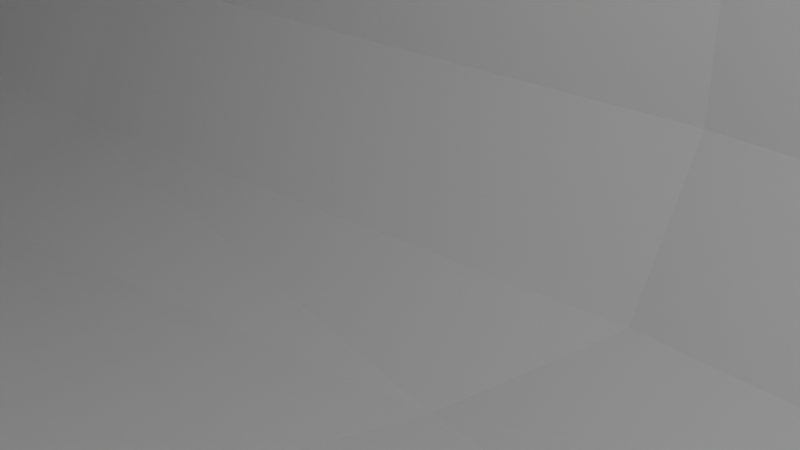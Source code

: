# Source: BomberCone.blend  (saved by Blender 2.82.7; exported with 4.5.12 LTS)
import bpy
from mathutils import Matrix  # noqa: F401  (used for matrix-valued properties, if any)

bpy.ops.wm.read_factory_settings(use_empty=True)
scene = bpy.context.scene
scene.name = 'Scene'

# ---- collections
col_collection = bpy.data.collections.new('Collection'); scene.collection.children.link(col_collection)

# ---- world
world_world = bpy.data.worlds.new('World'); scene.world = world_world
world_world.use_nodes = True; world_world.node_tree.nodes.clear()
_N = world_world.node_tree.nodes; _L = world_world.node_tree.links
n0 = _N.new('ShaderNodeOutputWorld'); n0.name = 'World Output'; n0.location = (300, 300)
n1 = _N.new('ShaderNodeBackground'); n1.name = 'Background'; n1.location = (10, 300)
n1.inputs[0].default_value = (0.05088, 0.05088, 0.05088, 1.0)
_L.new(n1.outputs[0], n0.inputs[0])
n0.is_active_output = True
world_world.color = (0.05088, 0.05088, 0.05088)
world_world.use_sun_shadow = False
world_world.sun_shadow_jitter_overblur = 0.0

# ---- cameras
cam_camera = bpy.data.cameras.new('Camera')
cam_camera.clip_end = 100.0
cam_camera.ortho_scale = 7.314

# ---- lights
light_light = bpy.data.lights.new('Light', 'POINT')
light_light.transmission_factor = 0.0
light_light.energy = 1000.0
light_light.shadow_soft_size = 0.1
light_light.shadow_maximum_resolution = 0.006
light_light.use_absolute_resolution = True

# ---- meshes
me_cylinder_001 = bpy.data.meshes.new('Cylinder.001')
me_cylinder_001.from_pydata([(0.2893, -1.006, -3.399), (0.6109, -0.847, -3.399), (0.8142, -0.6015, -3.399), (0.909, -0.2841, -3.393), (0.1309, -0.1189, -6.22), (0.909, 0.2841, -3.393), (0.1309, 0.1189, -6.22), (0.8142, 0.6015, -3.399), (0.5719, 0.8392, -3.399), (0.2914, 1.006, -3.406), (-0.2911, 1.008, -3.399), (-0.6065, 0.8392, -3.399), (-0.8487, 0.6015, -3.399), (-1.014, 0.2841, -3.393), (-0.1131, 0.1189, -6.22), (-1.014, -0.2841, -3.393), (-0.1131, -0.1189, -6.22), (-0.8487, -0.6015, -3.399), (-0.6065, -0.8392, -3.399), (-0.2705, -1.007, -3.399), (0.1279, -0.2, -6.058), (0.2058, -0.6885, -4.692), (0.1527, -0.1701, -6.102), (0.5311, -0.5232, -4.693), (0.2099, -0.1201, -6.055), (0.6928, -0.1975, -4.69), (0.2099, 0.1199, -6.055), (0.6928, 0.1975, -4.69), (0.1519, 0.1751, -6.074), (0.5304, 0.5227, -4.692), (0.1108, 0.1992, -6.058), (0.1876, 0.68, -4.69), (-0.1287, 0.1992, -6.058), (-0.2088, 0.68, -4.69), (-0.1805, 0.172, -6.051), (-0.5473, 0.5282, -4.682), (-0.1934, 0.1199, -6.055), (-0.7006, 0.2004, -4.685), (-0.1934, -0.1201, -6.055), (-0.7006, -0.2004, -4.685), (-0.168, -0.1709, -6.075), (-0.555, -0.521, -4.687), (-0.1105, -0.2, -6.058), (-0.1876, -0.6859, -4.684), (0.2874, 1.006, -2.763), (0.5892, 0.8392, -2.746), (0.7444, 0.6015, -2.604), (0.7728, 0.2841, -2.44), (0.1266, 0.1189, 0.07533), (0.7728, -0.2841, -2.44), (0.1266, -0.1189, 0.07533), (0.7569, -0.5683, -2.56), (0.611, -0.8467, -2.76), (0.2876, -1.006, -2.761), (-0.2738, -1.007, -2.761), (-0.5946, -0.8451, -2.759), (-0.837, -0.6038, -2.762), (-0.997, -0.2841, -2.752), (-0.1114, -0.1189, 0.07533), (-0.997, 0.2841, -2.752), (-0.1114, 0.1189, 0.07533), (-0.8369, 0.6015, -2.763), (-0.5937, 0.845, -2.761), (-0.2738, 1.007, -2.764), (0.1281, 0.2, -0.08724), (0.1951, 0.6885, -1.465), (0.1699, 0.1701, -0.04293), (0.4957, 0.5282, -1.463), (0.1882, 0.1201, -0.09042), (0.6068, 0.1975, -1.459), (0.1882, -0.1199, -0.09042), (0.6068, -0.1975, -1.459), (0.1692, -0.1751, -0.07101), (0.5017, -0.5282, -1.463), (0.1281, -0.1992, -0.08724), (0.2049, -0.68, -1.455), (-0.1114, -0.1992, -0.08724), (-0.1915, -0.68, -1.455), (-0.1632, -0.172, -0.09423), (-0.53, -0.5282, -1.463), (-0.1882, -0.1199, -0.09042), (-0.6833, -0.2004, -1.46), (-0.1882, 0.1201, -0.09042), (-0.6833, 0.2004, -1.46), (-0.1635, 0.1662, -0.06996), (-0.5378, 0.521, -1.458), (-0.1114, 0.2, -0.08724), (-0.1951, 0.6885, -1.465)], [], [(40, 38, 16), (18, 41, 43, 19), (43, 21, 0, 19), (34, 14, 36), (36, 14, 16, 38), (32, 14, 34), (28, 26, 6), (32, 30, 6, 14), (24, 4, 6, 26), (3, 25, 27, 5), (25, 24, 26, 27), (9, 31, 33, 10), (31, 30, 32, 33), (8, 29, 31, 9), (11, 35, 12), (10, 33, 35, 11), (33, 32, 34, 35), (13, 37, 39, 15), (37, 36, 38, 39), (13, 12, 35, 37), (17, 15, 39, 41), (41, 39, 38, 40), (28, 6, 30), (42, 20, 21, 43), (1, 23, 2), (1, 0, 21, 23), (23, 21, 20, 22), (25, 3, 2, 23), (8, 7, 29), (5, 27, 29, 7), (31, 29, 28, 30), (27, 26, 28, 29), (37, 35, 34, 36), (41, 40, 42, 43), (23, 22, 24, 25), (41, 18, 17), (40, 16, 42), (42, 16, 4, 20), (22, 4, 24), (22, 20, 4), (14, 6, 4, 16), (84, 82, 60), (62, 85, 87, 63), (87, 65, 44, 63), (78, 58, 80), (80, 58, 60, 82), (76, 58, 78), (72, 70, 50), (76, 74, 50, 58), (68, 48, 50, 70), (47, 69, 71, 49), (69, 68, 70, 71), (53, 75, 77, 54), (75, 74, 76, 77), (52, 73, 75, 53), (55, 79, 56), (54, 77, 79, 55), (77, 76, 78, 79), (57, 81, 83, 59), (81, 80, 82, 83), (57, 56, 79, 81), (61, 59, 83, 85), (85, 83, 82, 84), (72, 50, 74), (86, 64, 65, 87), (45, 67, 46), (45, 44, 65, 67), (67, 65, 64, 66), (69, 46, 67), (52, 51, 73), (69, 47, 46), (75, 73, 72, 74), (71, 70, 72, 73), (81, 79, 78, 80), (85, 84, 86, 87), (67, 66, 68, 69), (85, 62, 61), (84, 60, 86), (86, 60, 48, 64), (66, 48, 68), (66, 64, 48), (58, 50, 48, 60), (2, 3, 49, 51), (1, 2, 51, 52), (0, 1, 52, 53), (19, 0, 53, 54), (18, 19, 54, 55), (17, 18, 55, 56), (15, 17, 56, 57), (13, 15, 57, 59), (12, 13, 59, 61), (11, 12, 61, 62), (11, 62, 63, 10), (10, 63, 44, 9), (8, 9, 44, 45), (7, 8, 45, 46), (5, 7, 46, 47), (3, 5, 47, 49), (71, 51, 49), (73, 51, 71)])
_uv = me_cylinder_001.uv_layers.new(name='UVMap')
_uv.uv.foreach_set('vector', [0.0, 0.0, 0.0, 0.0, 0.0, 0.0, 0.0, 0.0, 0.0, 0.0, 0.0, 0.0, 0.0, 0.0, 0.0, 0.0, 0.0, 0.0, 0.0, 0.0, 0.0, 0.0, 0.0, 0.0, 0.0, 0.0, 0.0, 0.0, 0.0, 0.0, 0.0, 0.0, 0.0, 0.0, 0.0, 0.0, 0.0, 0.0, 0.0, 0.0, 0.0, 0.0, 0.0, 0.0, 0.0, 0.0, 0.0, 0.0, 0.0, 0.0, 0.0, 0.0, 0.0, 0.0, 0.0, 0.0, 0.0, 0.0, 0.0, 0.0, 0.0, 0.0, 0.0, 0.0, 0.0, 0.0, 0.0, 0.0, 0.0, 0.0, 0.0, 0.0, 0.0, 0.0, 0.0, 0.0, 0.0, 0.0, 0.0, 0.0, 0.0, 0.0, 0.0, 0.0, 0.0, 0.0, 0.0, 0.0, 0.0, 0.0, 0.0, 0.0, 0.0, 0.0, 0.0, 0.0, 0.0, 0.0, 0.0, 0.0, 0.0, 0.0, 0.0, 0.0, 0.0, 0.0, 0.0, 0.0, 0.0, 0.0, 0.0, 0.0, 0.0, 0.0, 0.0, 0.0, 0.0, 0.0, 0.0, 0.0, 0.0, 0.0, 0.0, 0.0, 0.0, 0.0, 0.0, 0.0, 0.0, 0.0, 0.0, 0.0, 0.0, 0.0, 0.0, 0.0, 0.0, 0.0, 0.0, 0.0, 0.0, 0.0, 0.0, 0.0, 0.0, 0.0, 0.0, 0.0, 0.0, 0.0, 0.0, 0.0, 0.0, 0.0, 0.0, 0.0, 0.0, 0.0, 0.0, 0.0, 0.0, 0.0, 0.0, 0.0, 0.0, 0.0, 0.0, 0.0, 0.0, 0.0, 0.0, 0.0, 0.0, 0.0, 0.0, 0.0, 0.0, 0.0, 0.0, 0.0, 0.0, 0.0, 0.0, 0.0, 0.0, 0.0, 0.0, 0.0, 0.0, 0.0, 0.0, 0.0, 0.0, 0.0, 0.0, 0.0, 0.0, 0.0, 0.0, 0.0, 0.0, 0.0, 0.0, 0.0, 0.0, 0.0, 0.0, 0.0, 0.0, 0.0, 0.0, 0.0, 0.0, 0.0, 0.0, 0.0, 0.0, 0.0, 0.0, 0.0, 0.0, 0.0, 0.0, 0.0, 0.0, 0.0, 0.0, 0.0, 0.0, 0.0, 0.0, 0.0, 0.0, 0.0, 0.0, 0.0, 0.0, 0.0, 0.0, 0.0, 0.0, 0.0, 0.0, 0.0, 0.0, 0.0, 0.0, 0.0, 0.0, 0.0, 0.0, 0.0, 0.0, 0.0, 0.0, 0.0, 0.0, 0.0, 0.0, 0.0, 0.0, 0.0, 0.0, 0.0, 0.0, 0.0, 0.0, 0.0, 0.0, 0.0, 0.0, 0.0, 0.0, 0.0, 0.0, 0.0, 0.0, 0.0, 0.0, 0.0, 0.0, 0.0, 0.0, 0.0, 0.0, 0.0, 0.0, 0.0, 0.0, 0.0, 0.0, 0.0, 0.0, 0.0, 0.0, 0.0, 0.0, 0.0, 0.0, 0.0, 0.0, 0.0, 0.0, 0.0, 0.0, 0.0, 0.0, 0.0, 0.0, 0.0, 0.0, 0.0, 0.0, 0.0, 0.0, 0.0, 0.0, 0.0, 0.0, 0.0, 0.0, 0.0, 0.0, 0.0, 0.0, 0.0, 0.0, 0.0, 0.0, 0.0, 0.0, 0.0, 0.0, 0.0, 0.0, 0.0, 0.0, 0.0, 0.0, 0.0, 0.0, 0.0, 0.0, 0.0, 0.0, 0.0, 0.0, 0.0, 0.0, 0.0, 0.0, 0.0, 0.0, 0.0, 0.0, 0.0, 0.0, 0.0, 0.0, 0.0, 0.0, 0.0, 0.0, 0.0, 0.0, 0.0, 0.0, 0.0, 0.0, 0.0, 0.0, 0.0, 0.0, 0.0, 0.0, 0.0, 0.0, 0.0, 0.0, 0.0, 0.0, 0.0, 0.0, 0.0, 0.0, 0.0, 0.0, 0.0, 0.0, 0.0, 0.0, 0.0, 0.0, 0.0, 0.0, 0.0, 0.0, 0.0, 0.0, 0.0, 0.0, 0.0, 0.0, 0.0, 0.0, 0.0, 0.0, 0.0, 0.0, 0.0, 0.0, 0.0, 0.0, 0.0, 0.0, 0.0, 0.0, 0.0, 0.0, 0.0, 0.0, 0.0, 0.0, 0.0, 0.0, 0.0, 0.0, 0.0, 0.0, 0.0, 0.0, 0.0, 0.0, 0.0, 0.0, 0.0, 0.0, 0.0, 0.0, 0.0, 0.0, 0.0, 0.0, 0.0, 0.0, 0.0, 0.0, 0.0, 0.0, 0.0, 0.0, 0.0, 0.0, 0.0, 0.0, 0.0, 0.0, 0.0, 0.0, 0.0, 0.0, 0.0, 0.0, 0.0, 0.0, 0.0, 0.0, 0.0, 0.0, 0.0, 0.0, 0.0, 0.0, 0.0, 0.0, 0.0, 0.0, 0.0, 0.0, 0.0, 0.0, 0.0, 0.0, 0.0, 0.0, 0.0, 0.0, 0.0, 0.0, 0.0, 0.0, 0.0, 0.0, 0.0, 0.0, 0.0, 0.0, 0.0, 0.0, 0.0, 0.0, 0.0, 0.0, 0.0, 0.0, 0.0, 0.0, 0.0, 0.0, 0.0, 0.0, 0.0, 0.0, 0.0, 0.0, 0.0, 0.0, 0.0, 0.0, 0.0, 0.0, 0.0, 0.0, 0.0, 0.0, 0.0, 0.0, 0.0, 0.0, 0.0, 0.0, 0.0, 0.0, 0.0, 0.0, 0.0, 0.0, 0.0, 0.0, 0.0, 0.0, 0.0, 0.0, 0.0, 0.0, 0.0, 0.0, 0.0, 0.0, 0.0, 0.0, 0.0, 0.0, 0.0, 0.0, 0.0, 0.0, 0.0, 0.0, 0.0, 0.0, 0.0, 0.0, 0.0, 0.0, 0.0, 0.0, 0.0, 0.0, 0.0, 0.0, 0.0, 0.0, 0.0, 0.0, 0.0, 0.0, 0.0, 0.0, 0.0, 0.0, 0.0, 0.0, 0.0, 0.0, 0.0, 0.0, 0.0, 0.0, 0.0, 0.0, 0.0, 0.0, 0.0, 0.0, 0.0, 0.0, 0.0, 0.0, 0.0, 0.0, 0.0, 0.0, 0.0, 0.0, 0.0, 0.0, 0.0, 0.0, 0.0, 0.0, 0.0, 0.0, 0.0, 0.0, 0.0, 0.0, 0.0, 0.0, 0.0, 0.0, 0.0, 0.0, 0.0, 0.0, 0.0, 0.0, 0.0, 0.0, 0.0, 0.0, 0.0, 0.0, 0.0, 0.0, 0.0, 0.0, 0.0, 0.0, 0.0, 0.0, 0.0, 0.0, 0.0, 0.0, 0.0, 0.0, 0.0, 0.0, 0.0, 0.0, 0.0, 0.0, 0.0, 0.0, 0.0, 0.0, 0.0, 0.0, 0.0, 0.0, 0.0, 0.0, 0.0, 0.0, 0.0, 0.0, 0.0, 0.0, 0.0, 0.0, 0.0, 0.0, 0.0, 0.0, 0.0, 0.0, 0.0, 0.0, 0.0, 0.0, 0.0, 0.0, 0.0, 0.0, 0.0, 0.0, 0.0, 0.0, 0.0, 0.0, 0.0, 0.0, 0.0, 0.0, 0.0, 0.0, 0.0, 0.0, 0.0, 0.0, 0.0, 0.0, 0.0, 0.0, 0.0, 0.0, 0.0, 0.0, 0.0, 0.0, 0.0, 0.0, 0.0, 0.0, 0.0, 0.0, 0.0, 0.0, 0.0, 0.0, 0.0, 0.0, 0.0, 0.0, 0.0, 0.0, 0.0, 0.0, 0.0, 0.0, 0.0, 0.0, 0.0, 0.0, 0.0, 0.0, 0.0, 0.0, 0.0, 0.0, 0.0, 0.0, 0.0])
me_cylinder_001.use_remesh_fix_poles = True
me_cylinder_001.use_remesh_preserve_attributes = False
me_cylinder_001.use_mirror_vertex_groups = False
me_cylinder_001.update()

# ---- objects
ob_light = bpy.data.objects.new('Light', light_light)
ob_camera = bpy.data.objects.new('Camera', cam_camera)
ob_bombercone_001 = bpy.data.objects.new('BomberCone.001', me_cylinder_001)

# ---- transforms, parenting, visibility, modifiers, constraints
ob_light.location = (4.076, 1.005, 5.904)
ob_light.rotation_euler = (0.6503, 0.05522, 1.866)
ob_light.lock_rotations_4d = False
ob_light.empty_display_type = 'ARROWS'
ob_light.color = (0.0, 0.0, 0.0, 0.0)
ob_light.lineart.crease_threshold = 0.0
ob_camera.location = (7.359, -6.926, 4.958)
ob_camera.rotation_euler = (1.109, 0.0, 0.8149)
ob_camera.lock_rotations_4d = False
ob_camera.empty_display_type = 'ARROWS'
ob_camera.color = (0.0, 0.0, 0.0, 0.0)
ob_camera.display_type = 'WIRE'
ob_camera.lineart.crease_threshold = 0.0
ob_bombercone_001.location = (-38.34, 0.0, -0.00348)
ob_bombercone_001.rotation_euler = (0.0, 1.571, 3.142)
ob_bombercone_001.scale = (12.43, 12.43, 12.43)
ob_bombercone_001.lineart.crease_threshold = 0.0

# ---- collection membership
col_collection.objects.link(ob_light)
col_collection.objects.link(ob_camera)
col_collection.objects.link(ob_bombercone_001)

# ---- scene / render settings (as saved in the file)
scene.camera = ob_camera
scene.frame_start = 1; scene.frame_end = 250; scene.frame_set(1)
scene.render.engine = 'BLENDER_EEVEE_NEXT'
scene.cycles.use_denoising = False
scene.cycles.samples = 128
scene.cycles.sampling_pattern = 'TABULATED_SOBOL'
scene.cycles.use_adaptive_sampling = False
scene.cycles.use_light_tree = False
scene.view_settings.view_transform = 'Filmic'
bpy.context.view_layer.update()
